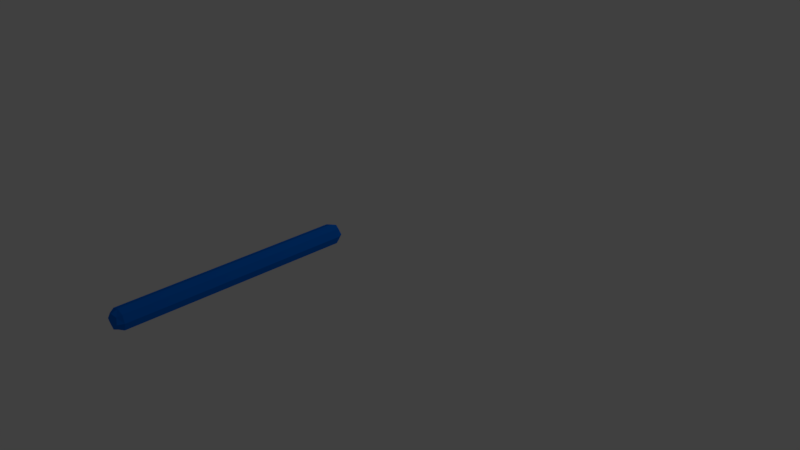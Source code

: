 # Source: stick_x_animation_scaled.blend  (saved by Blender 2.79.0; exported with 4.5.12 LTS)
import bpy
from mathutils import Matrix  # noqa: F401  (used for matrix-valued properties, if any)

bpy.ops.wm.read_factory_settings(use_empty=True)
scene = bpy.context.scene
scene.name = 'Scene'

# ---- collections
col_collection_1 = bpy.data.collections.new('Collection 1'); scene.collection.children.link(col_collection_1)

# ---- materials (node trees are filled in below, after node groups)
mat_material = bpy.data.materials.new('Material')
mat_material.alpha_threshold = 0.0
mat_material.use_transparent_shadow = False
mat_material.diffuse_color = (0.0, 0.1649, 0.8, 1.0)
mat_material.roughness = 0.5
mat_material.line_color = (0.0, 0.0, 0.0, 1.0)

# ---- material node trees

# ---- world
world_world = bpy.data.worlds.new('World'); scene.world = world_world
world_world.color = (0.05088, 0.05088, 0.05088)
world_world.use_sun_shadow = False
world_world.sun_shadow_jitter_overblur = 0.0
world_world.cycles.sampling_method = 'MANUAL'

# ---- cameras
cam_camera = bpy.data.cameras.new('Camera')
cam_camera.clip_end = 100.0
cam_camera.lens = 35.0
cam_camera.sensor_width = 32.0
cam_camera.sensor_height = 18.0
cam_camera.ortho_scale = 7.314
cam_camera.dof.focus_distance = 0.0
cam_camera.dof.aperture_fstop = 128.0

# ---- lights
light_lamp = bpy.data.lights.new('Lamp', 'POINT')
light_lamp.transmission_factor = 0.0
light_lamp.cutoff_distance = 30.0
light_lamp.energy = 100.0
light_lamp.shadow_buffer_clip_start = 1.001
light_lamp.shadow_soft_size = 0.1
light_lamp.shadow_maximum_resolution = 0.006
light_lamp.use_absolute_resolution = True

# ---- meshes
me_cube = bpy.data.meshes.new('Cube')
me_cube.from_pydata([(0.0, -7.0, 1.0), (3.763e-07, -1.0, 1.0), (1.304e-07, -5.2, 0.75), (0.25, -5.2, 1.0), (1.267e-07, -5.2, 1.25), (-0.25, -5.2, 1.0), (9.686e-08, -5.6, 0.75), (0.25, -5.6, 1.0), (1.006e-07, -5.6, 1.25), (-0.25, -5.6, 1.0), (7.451e-08, -6.0, 0.75), (0.25, -6.0, 1.0), (7.451e-08, -6.0, 1.25), (-0.25, -6.0, 1.0), (4.47e-08, -6.4, 0.75), (0.25, -6.4, 1.0), (4.47e-08, -6.4, 1.25), (-0.25, -6.4, 1.0), (1.49e-08, -6.8, 0.75), (0.25, -6.8, 1.0), (1.49e-08, -6.8, 1.25), (-0.25, -6.8, 1.0), (2.161e-07, -3.2, 0.75), (0.25, -3.2, 1.0), (2.198e-07, -3.2, 1.25), (-0.25, -3.2, 1.0), (1.974e-07, -3.6, 0.75), (0.25, -3.6, 1.0), (1.974e-07, -3.6, 1.25), (-0.25, -3.6, 1.0), (1.788e-07, -4.0, 0.75), (0.25, -4.0, 1.0), (1.825e-07, -4.0, 1.25), (-0.25, -4.0, 1.0), (1.639e-07, -4.4, 0.75), (0.25, -4.4, 1.0), (1.639e-07, -4.4, 1.25), (-0.25, -4.4, 1.0), (1.453e-07, -4.8, 0.75), (0.25, -4.8, 1.0), (1.453e-07, -4.8, 1.25), (-0.25, -4.8, 1.0), (3.688e-07, -1.2, 0.75), (0.25, -1.2, 1.0), (3.651e-07, -1.2, 1.25), (-0.25, -1.2, 1.0), (3.316e-07, -1.6, 0.75), (0.25, -1.6, 1.0), (3.353e-07, -1.6, 1.25), (-0.25, -1.6, 1.0), (3.092e-07, -2.0, 0.75), (0.25, -2.0, 1.0), (3.055e-07, -2.0, 1.25), (-0.25, -2.0, 1.0), (2.719e-07, -2.4, 0.75), (0.25, -2.4, 1.0), (2.757e-07, -2.4, 1.25), (-0.25, -2.4, 1.0), (2.496e-07, -2.8, 0.75), (0.25, -2.8, 1.0), (2.459e-07, -2.8, 1.25), (-0.25, -2.8, 1.0), (-0.1875, -6.95, 1.0), (3.725e-09, -6.95, 0.8125), (0.1875, -6.95, 1.0), (3.725e-09, -6.95, 1.188), (-0.1875, -1.05, 1.0), (3.753e-07, -1.05, 1.188), (0.1875, -1.05, 1.0), (3.763e-07, -1.05, 0.8125), (-0.1875, -5.2, 0.8125), (1.397e-07, -5.0, 0.75), (0.1875, -5.2, 0.8125), (1.127e-07, -5.4, 0.75), (0.25, -5.0, 1.0), (0.1875, -5.2, 1.188), (0.25, -5.4, 1.0), (1.388e-07, -5.0, 1.25), (-0.1875, -5.2, 1.188), (1.127e-07, -5.4, 1.25), (-0.25, -5.0, 1.0), (-0.25, -5.4, 1.0), (-0.1875, -5.6, 0.8125), (0.1875, -5.6, 0.8125), (8.754e-08, -5.8, 0.75), (0.1875, -5.6, 1.188), (0.25, -5.8, 1.0), (-0.1875, -5.6, 1.188), (8.848e-08, -5.8, 1.25), (-0.25, -5.8, 1.0), (-0.1875, -6.0, 0.8125), (0.1875, -6.0, 0.8125), (5.96e-08, -6.2, 0.75), (0.1875, -6.0, 1.188), (0.25, -6.2, 1.0), (-0.1875, -6.0, 1.188), (5.96e-08, -6.2, 1.25), (-0.25, -6.2, 1.0), (-0.1875, -6.4, 0.8125), (0.1875, -6.4, 0.8125), (2.98e-08, -6.6, 0.75), (0.1875, -6.4, 1.188), (0.25, -6.6, 1.0), (-0.1875, -6.4, 1.188), (2.98e-08, -6.6, 1.25), (-0.25, -6.6, 1.0), (-0.1875, -6.8, 0.8125), (0.1875, -6.8, 0.8125), (0.1875, -6.8, 1.188), (-0.1875, -6.8, 1.188), (-0.1875, -3.2, 0.8125), (2.319e-07, -3.0, 0.75), (0.1875, -3.2, 0.8125), (2.077e-07, -3.4, 0.75), (0.25, -3.0, 1.0), (0.1875, -3.2, 1.188), (0.25, -3.4, 1.0), (2.319e-07, -3.0, 1.25), (-0.1875, -3.2, 1.188), (2.086e-07, -3.4, 1.25), (-0.25, -3.0, 1.0), (-0.25, -3.4, 1.0), (-0.1875, -3.6, 0.8125), (0.1875, -3.6, 0.8125), (1.872e-07, -3.8, 0.75), (0.1875, -3.6, 1.188), (0.25, -3.8, 1.0), (-0.1875, -3.6, 1.188), (1.881e-07, -3.8, 1.25), (-0.25, -3.8, 1.0), (-0.1875, -4.0, 0.8125), (0.1875, -4.0, 0.8125), (1.751e-07, -4.2, 0.75), (0.1875, -4.0, 1.188), (0.25, -4.2, 1.0), (-0.1875, -4.0, 1.188), (1.76e-07, -4.2, 1.25), (-0.25, -4.2, 1.0), (-0.1875, -4.4, 0.8125), (0.1875, -4.4, 0.8125), (1.518e-07, -4.6, 0.75), (0.1875, -4.4, 1.188), (0.25, -4.6, 1.0), (-0.1875, -4.4, 1.188), (1.518e-07, -4.6, 1.25), (-0.25, -4.6, 1.0), (-0.1875, -4.8, 0.8125), (0.1875, -4.8, 0.8125), (0.1875, -4.8, 1.188), (-0.1875, -4.8, 1.188), (-0.1875, -1.2, 0.8125), (0.1875, -1.2, 0.8125), (3.502e-07, -1.4, 0.75), (0.1875, -1.2, 1.188), (0.25, -1.4, 1.0), (-0.1875, -1.2, 1.188), (3.502e-07, -1.4, 1.25), (-0.25, -1.4, 1.0), (-0.1875, -1.6, 0.8125), (0.1875, -1.6, 0.8125), (3.204e-07, -1.8, 0.75), (0.1875, -1.6, 1.188), (0.25, -1.8, 1.0), (-0.1875, -1.6, 1.188), (3.204e-07, -1.8, 1.25), (-0.25, -1.8, 1.0), (-0.1875, -2.0, 0.8125), (0.1875, -2.0, 0.8125), (2.906e-07, -2.2, 0.75), (0.1875, -2.0, 1.188), (0.25, -2.2, 1.0), (-0.1875, -2.0, 1.188), (2.906e-07, -2.2, 1.25), (-0.25, -2.2, 1.0), (-0.1875, -2.4, 0.8125), (0.1875, -2.4, 0.8125), (2.608e-07, -2.6, 0.75), (0.1875, -2.4, 1.188), (0.25, -2.6, 1.0), (-0.1875, -2.4, 1.188), (2.608e-07, -2.6, 1.25), (-0.25, -2.6, 1.0), (-0.1875, -2.8, 0.8125), (0.1875, -2.8, 0.8125), (0.1875, -2.8, 1.188), (-0.1875, -2.8, 1.188), (-0.1389, -6.911, 0.8611), (0.1389, -6.911, 0.8611), (0.1389, -6.911, 1.139), (-0.1389, -6.911, 1.139), (-0.1875, -5.0, 0.8125), (0.1875, -5.0, 0.8125), (0.1875, -5.0, 1.188), (-0.1875, -5.0, 1.188), (-0.1875, -3.0, 0.8125), (0.1875, -3.0, 0.8125), (0.1875, -3.0, 1.188), (-0.1875, -3.0, 1.188), (-0.1389, -1.089, 0.8611), (0.1389, -1.089, 0.8611), (0.1389, -1.089, 1.139), (-0.1389, -1.089, 1.139), (-0.1875, -5.4, 0.8125), (0.1875, -5.4, 0.8125), (0.1875, -5.4, 1.188), (-0.1875, -5.4, 1.188), (-0.1875, -5.8, 0.8125), (0.1875, -5.8, 0.8125), (0.1875, -5.8, 1.188), (-0.1875, -5.8, 1.188), (-0.1875, -6.2, 0.8125), (0.1875, -6.2, 0.8125), (0.1875, -6.2, 1.188), (-0.1875, -6.2, 1.188), (-0.1875, -6.6, 0.8125), (0.1875, -6.6, 0.8125), (0.1875, -6.6, 1.188), (-0.1875, -6.6, 1.188), (-0.1875, -3.4, 0.8125), (0.1875, -3.4, 0.8125), (0.1875, -3.4, 1.188), (-0.1875, -3.4, 1.188), (-0.1875, -3.8, 0.8125), (0.1875, -3.8, 0.8125), (0.1875, -3.8, 1.188), (-0.1875, -3.8, 1.188), (-0.1875, -4.2, 0.8125), (0.1875, -4.2, 0.8125), (0.1875, -4.2, 1.188), (-0.1875, -4.2, 1.188), (-0.1875, -4.6, 0.8125), (0.1875, -4.6, 0.8125), (0.1875, -4.6, 1.188), (-0.1875, -4.6, 1.188), (-0.1875, -1.4, 0.8125), (0.1875, -1.4, 0.8125), (0.1875, -1.4, 1.188), (-0.1875, -1.4, 1.188), (-0.1875, -1.8, 0.8125), (0.1875, -1.8, 0.8125), (0.1875, -1.8, 1.188), (-0.1875, -1.8, 1.188), (-0.1875, -2.2, 0.8125), (0.1875, -2.2, 0.8125), (0.1875, -2.2, 1.188), (-0.1875, -2.2, 1.188), (-0.1875, -2.6, 0.8125), (0.1875, -2.6, 0.8125), (0.1875, -2.6, 1.188), (-0.1875, -2.6, 1.188)], [], [(0, 62, 186, 63), (0, 63, 187, 64), (0, 64, 188, 65), (0, 65, 189, 62), (1, 66, 201, 67), (1, 67, 200, 68), (1, 68, 199, 69), (1, 69, 198, 66), (2, 70, 190, 71), (2, 71, 191, 72), (2, 72, 203, 73), (2, 73, 202, 70), (3, 72, 191, 74), (3, 74, 192, 75), (3, 75, 204, 76), (3, 76, 203, 72), (4, 75, 192, 77), (4, 77, 193, 78), (4, 78, 205, 79), (4, 79, 204, 75), (5, 78, 193, 80), (5, 80, 190, 70), (5, 70, 202, 81), (5, 81, 205, 78), (6, 82, 202, 73), (6, 73, 203, 83), (6, 83, 207, 84), (6, 84, 206, 82), (7, 83, 203, 76), (7, 76, 204, 85), (7, 85, 208, 86), (7, 86, 207, 83), (8, 85, 204, 79), (8, 79, 205, 87), (8, 87, 209, 88), (8, 88, 208, 85), (9, 87, 205, 81), (9, 81, 202, 82), (9, 82, 206, 89), (9, 89, 209, 87), (10, 90, 206, 84), (10, 84, 207, 91), (10, 91, 211, 92), (10, 92, 210, 90), (11, 91, 207, 86), (11, 86, 208, 93), (11, 93, 212, 94), (11, 94, 211, 91), (12, 93, 208, 88), (12, 88, 209, 95), (12, 95, 213, 96), (12, 96, 212, 93), (13, 95, 209, 89), (13, 89, 206, 90), (13, 90, 210, 97), (13, 97, 213, 95), (14, 98, 210, 92), (14, 92, 211, 99), (14, 99, 215, 100), (14, 100, 214, 98), (15, 99, 211, 94), (15, 94, 212, 101), (15, 101, 216, 102), (15, 102, 215, 99), (16, 101, 212, 96), (16, 96, 213, 103), (16, 103, 217, 104), (16, 104, 216, 101), (17, 103, 213, 97), (17, 97, 210, 98), (17, 98, 214, 105), (17, 105, 217, 103), (18, 106, 214, 100), (18, 100, 215, 107), (18, 107, 187, 63), (18, 63, 186, 106), (19, 107, 215, 102), (19, 102, 216, 108), (19, 108, 188, 64), (19, 64, 187, 107), (20, 108, 216, 104), (20, 104, 217, 109), (20, 109, 189, 65), (20, 65, 188, 108), (21, 109, 217, 105), (21, 105, 214, 106), (21, 106, 186, 62), (21, 62, 189, 109), (22, 110, 194, 111), (22, 111, 195, 112), (22, 112, 219, 113), (22, 113, 218, 110), (23, 112, 195, 114), (23, 114, 196, 115), (23, 115, 220, 116), (23, 116, 219, 112), (24, 115, 196, 117), (24, 117, 197, 118), (24, 118, 221, 119), (24, 119, 220, 115), (25, 118, 197, 120), (25, 120, 194, 110), (25, 110, 218, 121), (25, 121, 221, 118), (26, 122, 218, 113), (26, 113, 219, 123), (26, 123, 223, 124), (26, 124, 222, 122), (27, 123, 219, 116), (27, 116, 220, 125), (27, 125, 224, 126), (27, 126, 223, 123), (28, 125, 220, 119), (28, 119, 221, 127), (28, 127, 225, 128), (28, 128, 224, 125), (29, 127, 221, 121), (29, 121, 218, 122), (29, 122, 222, 129), (29, 129, 225, 127), (30, 130, 222, 124), (30, 124, 223, 131), (30, 131, 227, 132), (30, 132, 226, 130), (31, 131, 223, 126), (31, 126, 224, 133), (31, 133, 228, 134), (31, 134, 227, 131), (32, 133, 224, 128), (32, 128, 225, 135), (32, 135, 229, 136), (32, 136, 228, 133), (33, 135, 225, 129), (33, 129, 222, 130), (33, 130, 226, 137), (33, 137, 229, 135), (34, 138, 226, 132), (34, 132, 227, 139), (34, 139, 231, 140), (34, 140, 230, 138), (35, 139, 227, 134), (35, 134, 228, 141), (35, 141, 232, 142), (35, 142, 231, 139), (36, 141, 228, 136), (36, 136, 229, 143), (36, 143, 233, 144), (36, 144, 232, 141), (37, 143, 229, 137), (37, 137, 226, 138), (37, 138, 230, 145), (37, 145, 233, 143), (38, 146, 230, 140), (38, 140, 231, 147), (38, 147, 191, 71), (38, 71, 190, 146), (39, 147, 231, 142), (39, 142, 232, 148), (39, 148, 192, 74), (39, 74, 191, 147), (40, 148, 232, 144), (40, 144, 233, 149), (40, 149, 193, 77), (40, 77, 192, 148), (41, 149, 233, 145), (41, 145, 230, 146), (41, 146, 190, 80), (41, 80, 193, 149), (42, 150, 198, 69), (42, 69, 199, 151), (42, 151, 235, 152), (42, 152, 234, 150), (43, 151, 199, 68), (43, 68, 200, 153), (43, 153, 236, 154), (43, 154, 235, 151), (44, 153, 200, 67), (44, 67, 201, 155), (44, 155, 237, 156), (44, 156, 236, 153), (45, 155, 201, 66), (45, 66, 198, 150), (45, 150, 234, 157), (45, 157, 237, 155), (46, 158, 234, 152), (46, 152, 235, 159), (46, 159, 239, 160), (46, 160, 238, 158), (47, 159, 235, 154), (47, 154, 236, 161), (47, 161, 240, 162), (47, 162, 239, 159), (48, 161, 236, 156), (48, 156, 237, 163), (48, 163, 241, 164), (48, 164, 240, 161), (49, 163, 237, 157), (49, 157, 234, 158), (49, 158, 238, 165), (49, 165, 241, 163), (50, 166, 238, 160), (50, 160, 239, 167), (50, 167, 243, 168), (50, 168, 242, 166), (51, 167, 239, 162), (51, 162, 240, 169), (51, 169, 244, 170), (51, 170, 243, 167), (52, 169, 240, 164), (52, 164, 241, 171), (52, 171, 245, 172), (52, 172, 244, 169), (53, 171, 241, 165), (53, 165, 238, 166), (53, 166, 242, 173), (53, 173, 245, 171), (54, 174, 242, 168), (54, 168, 243, 175), (54, 175, 247, 176), (54, 176, 246, 174), (55, 175, 243, 170), (55, 170, 244, 177), (55, 177, 248, 178), (55, 178, 247, 175), (56, 177, 244, 172), (56, 172, 245, 179), (56, 179, 249, 180), (56, 180, 248, 177), (57, 179, 245, 173), (57, 173, 242, 174), (57, 174, 246, 181), (57, 181, 249, 179), (58, 182, 246, 176), (58, 176, 247, 183), (58, 183, 195, 111), (58, 111, 194, 182), (59, 183, 247, 178), (59, 178, 248, 184), (59, 184, 196, 114), (59, 114, 195, 183), (60, 184, 248, 180), (60, 180, 249, 185), (60, 185, 197, 117), (60, 117, 196, 184), (61, 185, 249, 181), (61, 181, 246, 182), (61, 182, 194, 120), (61, 120, 197, 185)])
me_cube.materials.append(mat_material)
me_cube.use_remesh_preserve_volume = False
me_cube.use_remesh_preserve_attributes = False
me_cube.use_mirror_vertex_groups = False
me_cube.update()
arm_armature = bpy.data.armatures.new('Armature')  # bones are not reproduced

# ---- objects
ob_stick = bpy.data.objects.new('Stick', arm_armature)
ob_cube = bpy.data.objects.new('Cube', me_cube)
ob_lamp = bpy.data.objects.new('Lamp', light_lamp)
ob_camera = bpy.data.objects.new('Camera', cam_camera)

# ---- transforms, parenting, visibility, modifiers, constraints
ob_stick.location = (0.0, 0.0, 0.0)
ob_stick.scale = (0.5, 0.5, 0.5)
ob_stick.show_in_front = True
ob_stick.lineart.crease_threshold = 0.0
ob_cube.parent = ob_stick
ob_cube.location = (0.0, 0.0, 0.0)
ob_cube.lock_rotations_4d = False
ob_cube.empty_display_type = 'ARROWS'
ob_cube.lineart.crease_threshold = 0.0
_vg = ob_cube.vertex_groups.new(name='Base')
for _i, _w in zip([0, 2, 3, 4, 5, 6, 7, 8, 9, 10, 11, 12, 13, 14, 15, 16, 17, 18, 19, 20, 21, 38, 39, 40, 41, 62, 63, 64, 65, 70, 71, 72, 73, 74, 75, 76, 77, 78, 79, 80, 81, 82, 83, 84, 85, 86, 87, 88, 89, 90, 91, 92, 93, 94, 95, 96, 97, 98, 99, 100, 101, 102, 103, 104, 105, 106, 107, 108, 109, 140, 142, 144, 145, 146, 147, 148, 149, 186, 187, 188, 189, 190, 191, 192, 193, 202, 203, 204, 205, 206, 207, 208, 209, 210, 211, 212, 213, 214, 215, 216, 217, 230, 231, 232, 233], [1.0, 0.8824, 0.8824, 0.8824, 0.8824, 0.9933, 0.9933, 0.9933, 0.9933, 0.9996, 0.9996, 0.9996, 0.9996, 1.0, 1.0, 1.0, 1.0, 1.0, 1.0, 1.0, 1.0, 0.1176, 0.1176, 0.1176, 0.1176, 1.0, 1.0, 1.0, 1.0, 0.8782, 0.5, 0.8782, 0.9721, 0.5, 0.8782, 0.9721, 0.5, 0.8782, 0.9721, 0.5, 0.9721, 0.9929, 0.9929, 0.9984, 0.9929, 0.9984, 0.9929, 0.9984, 0.9984, 0.9996, 0.9996, 0.9999, 0.9996, 0.9999, 0.9996, 0.9999, 0.9999, 1.0, 1.0, 1.0, 1.0, 1.0, 1.0, 1.0, 1.0, 1.0, 1.0, 1.0, 1.0, 0.0058, 0.0058, 0.0058, 0.0058, 0.1218, 0.1218, 0.1218, 0.1218, 1.0, 1.0, 1.0, 1.0, 0.5, 0.5, 0.5, 0.5, 0.9706, 0.9706, 0.9706, 0.9706, 0.9983, 0.9983, 0.9983, 0.9983, 0.9999, 0.9999, 0.9999, 0.9999, 1.0, 1.0, 1.0, 1.0, 0.008794, 0.008794, 0.008794, 0.008794]): _vg.add([_i], _w, 'REPLACE')
_vg = ob_cube.vertex_groups.new(name='First')
for _i, _w in zip([2, 3, 4, 5, 22, 23, 24, 25, 26, 27, 28, 29, 30, 31, 32, 33, 34, 35, 36, 37, 38, 39, 40, 41, 58, 59, 60, 61, 70, 71, 72, 73, 74, 75, 76, 77, 78, 79, 80, 81, 110, 111, 112, 113, 114, 115, 116, 117, 118, 119, 120, 121, 122, 123, 124, 125, 126, 127, 128, 129, 130, 131, 132, 133, 134, 135, 136, 137, 138, 139, 140, 141, 142, 143, 144, 145, 146, 147, 148, 149, 176, 178, 180, 181, 182, 183, 184, 185, 190, 191, 192, 193, 194, 195, 196, 197, 202, 203, 204, 205, 218, 219, 220, 221, 222, 223, 224, 225, 226, 227, 228, 229, 230, 231, 232, 233, 246, 247, 248, 249], [0.1176, 0.1176, 0.1176, 0.1176, 0.8824, 0.8824, 0.8824, 0.8824, 0.9933, 0.9933, 0.9933, 0.9933, 0.9992, 0.9992, 0.9992, 0.9992, 0.9933, 0.9933, 0.9933, 0.9933, 0.8824, 0.8824, 0.8824, 0.8824, 0.1176, 0.1176, 0.1176, 0.1176, 0.1218, 0.5, 0.1218, 0.0058, 0.5, 0.1218, 0.0058, 0.5, 0.1218, 0.0058, 0.5, 0.0058, 0.8782, 0.5, 0.8782, 0.9721, 0.5, 0.8782, 0.9721, 0.5, 0.8782, 0.9721, 0.5, 0.9721, 0.9929, 0.9929, 0.9983, 0.9929, 0.9983, 0.9929, 0.9983, 0.9983, 0.9992, 0.9992, 0.9983, 0.9992, 0.9983, 0.9992, 0.9983, 0.9983, 0.9929, 0.9929, 0.9721, 0.9929, 0.9721, 0.9929, 0.9721, 0.9721, 0.8782, 0.8782, 0.8782, 0.8782, 0.0058, 0.0058, 0.0058, 0.0058, 0.1218, 0.1218, 0.1218, 0.1218, 0.5, 0.5, 0.5, 0.5, 0.5, 0.5, 0.5, 0.5, 0.008794, 0.008794, 0.008794, 0.008794, 0.9706, 0.9706, 0.9706, 0.9706, 0.9982, 0.9982, 0.9982, 0.9982, 0.9982, 0.9982, 0.9982, 0.9982, 0.9706, 0.9706, 0.9706, 0.9706, 0.008794, 0.008794, 0.008794, 0.008794]): _vg.add([_i], _w, 'REPLACE')
_vg = ob_cube.vertex_groups.new(name='Second')
for _i, _w in zip([1, 22, 23, 24, 25, 42, 43, 44, 45, 46, 47, 48, 49, 50, 51, 52, 53, 54, 55, 56, 57, 58, 59, 60, 61, 66, 67, 68, 69, 110, 111, 112, 113, 114, 115, 116, 117, 118, 119, 120, 121, 150, 151, 152, 153, 154, 155, 156, 157, 158, 159, 160, 161, 162, 163, 164, 165, 166, 167, 168, 169, 170, 171, 172, 173, 174, 175, 176, 177, 178, 179, 180, 181, 182, 183, 184, 185, 194, 195, 196, 197, 198, 199, 200, 201, 218, 219, 220, 221, 234, 235, 236, 237, 238, 239, 240, 241, 242, 243, 244, 245, 246, 247, 248, 249], [1.0, 0.1176, 0.1176, 0.1176, 0.1176, 1.0, 1.0, 1.0, 1.0, 1.0, 1.0, 1.0, 1.0, 0.9996, 0.9996, 0.9996, 0.9996, 0.9933, 0.9933, 0.9933, 0.9933, 0.8824, 0.8824, 0.8824, 0.8824, 1.0, 1.0, 1.0, 1.0, 0.1218, 0.5, 0.1218, 0.0058, 0.5, 0.1218, 0.0058, 0.5, 0.1218, 0.0058, 0.5, 0.0058, 1.0, 1.0, 1.0, 1.0, 1.0, 1.0, 1.0, 1.0, 1.0, 1.0, 0.9999, 1.0, 0.9999, 1.0, 0.9999, 0.9999, 0.9996, 0.9996, 0.9984, 0.9996, 0.9984, 0.9996, 0.9984, 0.9984, 0.9929, 0.9929, 0.9721, 0.9929, 0.9721, 0.9929, 0.9721, 0.9721, 0.8782, 0.8782, 0.8782, 0.8782, 0.5, 0.5, 0.5, 0.5, 1.0, 1.0, 1.0, 1.0, 0.008794, 0.008794, 0.008794, 0.008794, 1.0, 1.0, 1.0, 1.0, 0.9999, 0.9999, 0.9999, 0.9999, 0.9983, 0.9983, 0.9983, 0.9983, 0.9706, 0.9706, 0.9706, 0.9706]): _vg.add([_i], _w, 'REPLACE')
_m = ob_cube.modifiers.new('Armature', 'ARMATURE')
_m.object = ob_stick
ob_lamp.location = (4.076, 1.005, 5.904)
ob_lamp.rotation_euler = (0.6503, 0.05522, 1.866)
ob_lamp.lock_rotations_4d = False
ob_lamp.empty_display_type = 'ARROWS'
ob_lamp.color = (0.0, 0.0, 0.0, 0.0)
ob_lamp.lineart.crease_threshold = 0.0
ob_camera.location = (7.481, -6.508, 5.344)
ob_camera.rotation_euler = (1.109, 0.0, 0.8149)
ob_camera.lock_rotations_4d = False
ob_camera.empty_display_type = 'ARROWS'
ob_camera.color = (0.0, 0.0, 0.0, 0.0)
ob_camera.display_type = 'WIRE'
ob_camera.lineart.crease_threshold = 0.0

# ---- collection membership
col_collection_1.objects.link(ob_stick)
col_collection_1.objects.link(ob_cube)
col_collection_1.objects.link(ob_lamp)
col_collection_1.objects.link(ob_camera)

# ---- scene / render settings (as saved in the file)
scene.camera = ob_camera
scene.frame_start = 1; scene.frame_end = 35; scene.frame_set(10)
scene.render.engine = 'BLENDER_EEVEE_NEXT'
scene.render.resolution_percentage = 50
scene.render.dither_intensity = 0.0
scene.cycles.use_denoising = False
scene.cycles.samples = 128
scene.cycles.sampling_pattern = 'TABULATED_SOBOL'
scene.cycles.use_adaptive_sampling = False
scene.cycles.use_light_tree = False
scene.cycles.blur_glossy = 0.0
scene.cycles.sample_clamp_indirect = 0.0
scene.view_settings.view_transform = 'Standard'
bpy.context.view_layer.update()
